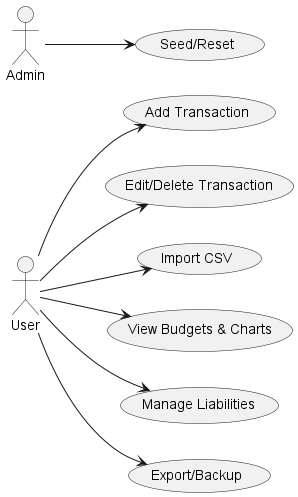

The diagram above was rendered by PlantUML. Its source (embedded in the PNG):
@startuml usecases
left to right direction
actor "User" as U
actor "Admin" as A
usecase "Add Transaction" as UC1
usecase "Edit/Delete Transaction" as UC2
usecase "Import CSV" as UC3
usecase "View Budgets & Charts" as UC4
usecase "Manage Liabilities" as UC5
usecase "Export/Backup" as UC6
usecase "Seed/Reset" as UC7
U --> UC1
U --> UC2
U --> UC3
U --> UC4
U --> UC5
U --> UC6
A --> UC7
@enduml